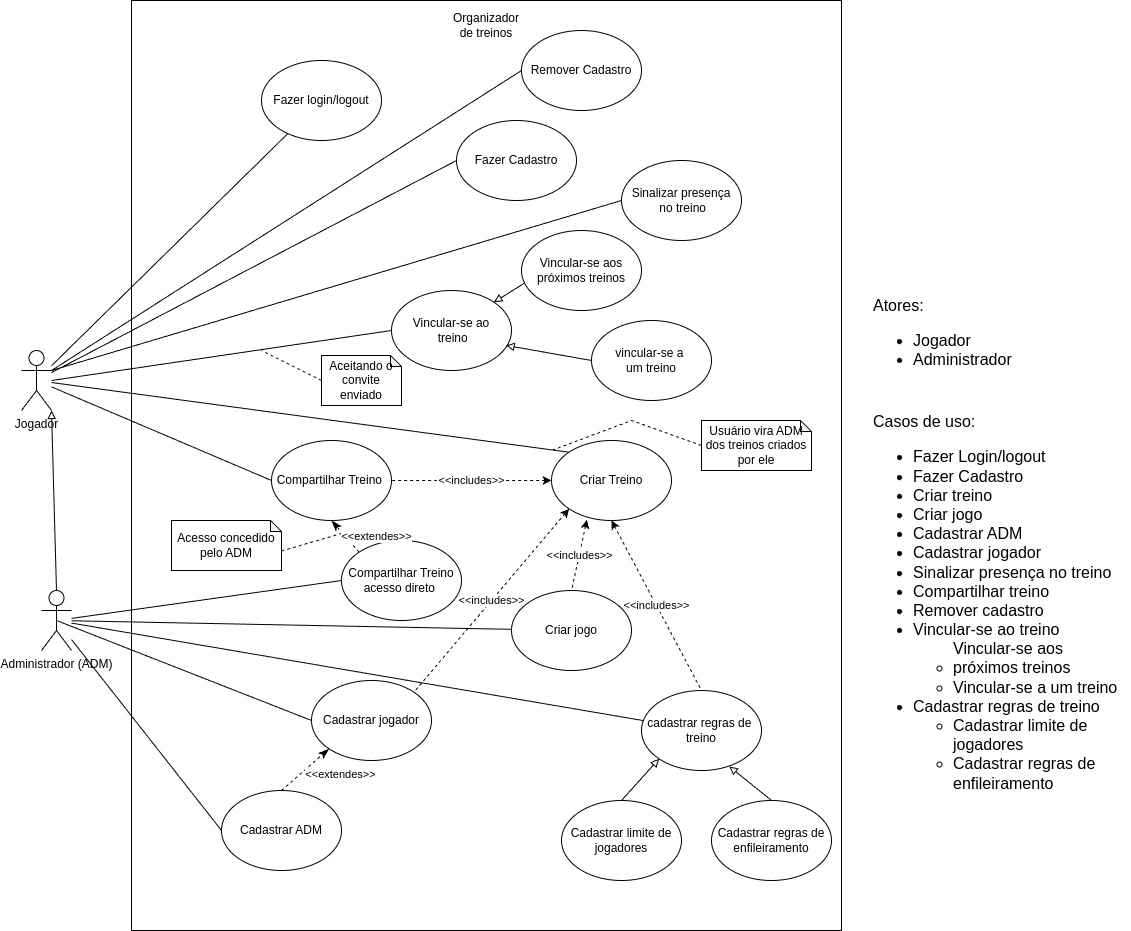

The diagram above was exported from draw.io. Its source (the exported page's mxGraphModel, read from the mxfile embedded in the PNG):
<mxGraphModel dx="3208" dy="1921" grid="1" gridSize="10" guides="1" tooltips="1" connect="1" arrows="1" fold="1" page="1" pageScale="1" pageWidth="850" pageHeight="1100" math="0" shadow="0">
  <root>
    <mxCell id="0" />
    <mxCell id="1" parent="0" />
    <mxCell id="vrPPpMGn2CqQMcMGqcZj-8" value="" style="rounded=0;whiteSpace=wrap;html=1;" parent="1" vertex="1">
      <mxGeometry x="-110" y="-270" width="710" height="930" as="geometry" />
    </mxCell>
    <mxCell id="vrPPpMGn2CqQMcMGqcZj-28" style="rounded=0;orthogonalLoop=1;jettySize=auto;html=1;entryX=0;entryY=0.5;entryDx=0;entryDy=0;endArrow=none;endFill=0;" parent="1" source="vrPPpMGn2CqQMcMGqcZj-5" target="vrPPpMGn2CqQMcMGqcZj-27" edge="1">
      <mxGeometry relative="1" as="geometry" />
    </mxCell>
    <mxCell id="FEfhfez51klEMno8xJYN-33" style="rounded=0;orthogonalLoop=1;jettySize=auto;html=1;entryX=0;entryY=0.5;entryDx=0;entryDy=0;endArrow=none;endFill=0;" parent="1" target="FEfhfez51klEMno8xJYN-32" edge="1">
      <mxGeometry relative="1" as="geometry">
        <mxPoint x="-190" y="110" as="sourcePoint" />
      </mxGeometry>
    </mxCell>
    <mxCell id="vrPPpMGn2CqQMcMGqcZj-5" value="Jogador" style="shape=umlActor;verticalLabelPosition=bottom;verticalAlign=top;html=1;outlineConnect=0;" parent="1" vertex="1">
      <mxGeometry x="-220" y="80" width="30" height="60" as="geometry" />
    </mxCell>
    <mxCell id="vrPPpMGn2CqQMcMGqcZj-10" value="Organizador de treinos" style="text;html=1;align=center;verticalAlign=middle;whiteSpace=wrap;rounded=0;" parent="1" vertex="1">
      <mxGeometry x="215" y="-260" width="60" height="30" as="geometry" />
    </mxCell>
    <mxCell id="vrPPpMGn2CqQMcMGqcZj-11" value="&lt;font style=&quot;font-size: 16px;&quot;&gt;Atores:&lt;/font&gt;&lt;div style=&quot;font-size: 16px;&quot;&gt;&lt;ul style=&quot;&quot;&gt;&lt;li style=&quot;&quot;&gt;&lt;font style=&quot;font-size: 16px;&quot;&gt;Jogador&lt;/font&gt;&lt;/li&gt;&lt;li style=&quot;&quot;&gt;&lt;font style=&quot;font-size: 16px;&quot;&gt;Administrador&lt;/font&gt;&lt;/li&gt;&lt;/ul&gt;&lt;/div&gt;" style="text;html=1;align=left;verticalAlign=middle;whiteSpace=wrap;rounded=0;" parent="1" vertex="1">
      <mxGeometry x="630" y="20" width="150" height="100" as="geometry" />
    </mxCell>
    <mxCell id="vrPPpMGn2CqQMcMGqcZj-12" value="&lt;font style=&quot;font-size: 16px;&quot;&gt;Casos de uso:&lt;/font&gt;&lt;div style=&quot;font-size: 16px;&quot;&gt;&lt;ul style=&quot;&quot;&gt;&lt;li style=&quot;&quot;&gt;&lt;font style=&quot;font-size: 16px;&quot;&gt;Fazer Login/logout&lt;/font&gt;&lt;/li&gt;&lt;li style=&quot;&quot;&gt;&lt;font style=&quot;font-size: 16px;&quot;&gt;Fazer Cadastro&lt;/font&gt;&lt;/li&gt;&lt;li style=&quot;&quot;&gt;&lt;font style=&quot;font-size: 16px;&quot;&gt;Criar treino&lt;/font&gt;&lt;/li&gt;&lt;li style=&quot;&quot;&gt;&lt;font style=&quot;font-size: 16px;&quot;&gt;Criar jogo&lt;/font&gt;&lt;/li&gt;&lt;li style=&quot;&quot;&gt;&lt;font style=&quot;font-size: 16px;&quot;&gt;Cadastrar ADM&lt;/font&gt;&lt;/li&gt;&lt;li style=&quot;&quot;&gt;&lt;font style=&quot;font-size: 16px;&quot;&gt;Cadastrar jogador&lt;/font&gt;&lt;/li&gt;&lt;li style=&quot;&quot;&gt;&lt;font style=&quot;font-size: 16px;&quot;&gt;Sinalizar presença no treino&lt;/font&gt;&lt;/li&gt;&lt;li style=&quot;&quot;&gt;&lt;font style=&quot;font-size: 16px;&quot;&gt;Compartilhar treino&lt;/font&gt;&lt;/li&gt;&lt;li style=&quot;&quot;&gt;&lt;font style=&quot;font-size: 16px;&quot;&gt;Remover cadastro&lt;/font&gt;&lt;/li&gt;&lt;li style=&quot;&quot;&gt;Vincular-se ao treino&lt;/li&gt;&lt;ul&gt;&lt;li style=&quot;&quot;&gt;&lt;font style=&quot;font-size: 16px;&quot;&gt;&lt;div style=&quot;&quot;&gt;Vincular-se aos próximos treinos&lt;/div&gt;&lt;/font&gt;&lt;/li&gt;&lt;li style=&quot;&quot;&gt;&lt;div style=&quot;&quot;&gt;Vincular-se a um treino&lt;/div&gt;&lt;/li&gt;&lt;/ul&gt;&lt;li style=&quot;&quot;&gt;&lt;font style=&quot;font-size: 16px;&quot;&gt;Cadastrar regras de treino&lt;/font&gt;&lt;/li&gt;&lt;ul style=&quot;&quot;&gt;&lt;li style=&quot;&quot;&gt;&lt;font style=&quot;font-size: 16px;&quot;&gt;Cadastrar limite de jogadores&lt;/font&gt;&lt;/li&gt;&lt;li style=&quot;&quot;&gt;&lt;font style=&quot;font-size: 16px;&quot;&gt;Cadastrar regras de enfileiramento&lt;/font&gt;&lt;/li&gt;&lt;/ul&gt;&lt;/ul&gt;&lt;/div&gt;" style="text;html=1;align=left;verticalAlign=middle;whiteSpace=wrap;rounded=0;" parent="1" vertex="1">
      <mxGeometry x="630" y="120" width="260" height="440" as="geometry" />
    </mxCell>
    <mxCell id="vrPPpMGn2CqQMcMGqcZj-59" style="rounded=0;orthogonalLoop=1;jettySize=auto;html=1;exitX=0.5;exitY=0;exitDx=0;exitDy=0;exitPerimeter=0;endArrow=block;endFill=0;entryX=1;entryY=1;entryDx=0;entryDy=0;entryPerimeter=0;strokeWidth=1;" parent="1" source="vrPPpMGn2CqQMcMGqcZj-13" target="vrPPpMGn2CqQMcMGqcZj-5" edge="1">
      <mxGeometry relative="1" as="geometry" />
    </mxCell>
    <mxCell id="FEfhfez51klEMno8xJYN-10" style="rounded=0;orthogonalLoop=1;jettySize=auto;html=1;endArrow=none;endFill=0;" parent="1" source="vrPPpMGn2CqQMcMGqcZj-13" target="vrPPpMGn2CqQMcMGqcZj-31" edge="1">
      <mxGeometry relative="1" as="geometry" />
    </mxCell>
    <mxCell id="FEfhfez51klEMno8xJYN-13" style="rounded=0;orthogonalLoop=1;jettySize=auto;html=1;endArrow=none;endFill=0;" parent="1" source="vrPPpMGn2CqQMcMGqcZj-13" target="FEfhfez51klEMno8xJYN-12" edge="1">
      <mxGeometry relative="1" as="geometry" />
    </mxCell>
    <mxCell id="vrPPpMGn2CqQMcMGqcZj-13" value="Administrador (ADM)" style="shape=umlActor;verticalLabelPosition=bottom;verticalAlign=top;html=1;outlineConnect=0;" parent="1" vertex="1">
      <mxGeometry x="-200" y="320" width="30" height="60" as="geometry" />
    </mxCell>
    <mxCell id="vrPPpMGn2CqQMcMGqcZj-17" value="Fazer login/logout" style="ellipse;whiteSpace=wrap;html=1;" parent="1" vertex="1">
      <mxGeometry x="20" y="-210" width="120" height="80" as="geometry" />
    </mxCell>
    <mxCell id="vrPPpMGn2CqQMcMGqcZj-18" style="rounded=0;orthogonalLoop=1;jettySize=auto;html=1;endArrow=none;endFill=0;" parent="1" source="vrPPpMGn2CqQMcMGqcZj-5" target="vrPPpMGn2CqQMcMGqcZj-17" edge="1">
      <mxGeometry relative="1" as="geometry" />
    </mxCell>
    <mxCell id="vrPPpMGn2CqQMcMGqcZj-27" value="Fazer Cadastro" style="ellipse;whiteSpace=wrap;html=1;" parent="1" vertex="1">
      <mxGeometry x="215" y="-150" width="120" height="80" as="geometry" />
    </mxCell>
    <mxCell id="vrPPpMGn2CqQMcMGqcZj-30" style="rounded=0;orthogonalLoop=1;jettySize=auto;html=1;exitX=0;exitY=0;exitDx=0;exitDy=0;endArrow=none;endFill=0;" parent="1" source="vrPPpMGn2CqQMcMGqcZj-29" target="vrPPpMGn2CqQMcMGqcZj-5" edge="1">
      <mxGeometry relative="1" as="geometry" />
    </mxCell>
    <mxCell id="FEfhfez51klEMno8xJYN-28" value="&amp;lt;&amp;lt;includes&amp;gt;&amp;gt;" style="rounded=0;orthogonalLoop=1;jettySize=auto;html=1;exitX=0.5;exitY=1;exitDx=0;exitDy=0;entryX=0.5;entryY=0;entryDx=0;entryDy=0;startArrow=classic;startFill=1;endArrow=none;endFill=0;dashed=1;" parent="1" source="vrPPpMGn2CqQMcMGqcZj-29" target="FEfhfez51klEMno8xJYN-12" edge="1">
      <mxGeometry relative="1" as="geometry" />
    </mxCell>
    <mxCell id="FEfhfez51klEMno8xJYN-29" value="&amp;lt;&amp;lt;includes&amp;gt;&amp;gt;" style="rounded=0;orthogonalLoop=1;jettySize=auto;html=1;exitX=0.295;exitY=0.992;exitDx=0;exitDy=0;entryX=0.5;entryY=0;entryDx=0;entryDy=0;startArrow=classic;startFill=1;endArrow=none;endFill=0;dashed=1;exitPerimeter=0;" parent="1" source="vrPPpMGn2CqQMcMGqcZj-29" target="vrPPpMGn2CqQMcMGqcZj-31" edge="1">
      <mxGeometry relative="1" as="geometry" />
    </mxCell>
    <mxCell id="FEfhfez51klEMno8xJYN-30" value="&lt;span style=&quot;color: rgb(0, 0, 0); font-family: Helvetica; font-size: 11px; font-style: normal; font-variant-ligatures: normal; font-variant-caps: normal; font-weight: 400; letter-spacing: normal; orphans: 2; text-align: center; text-indent: 0px; text-transform: none; widows: 2; word-spacing: 0px; -webkit-text-stroke-width: 0px; white-space: nowrap; background-color: rgb(255, 255, 255); text-decoration-thickness: initial; text-decoration-style: initial; text-decoration-color: initial; display: inline !important; float: none;&quot;&gt;&amp;lt;&amp;lt;includes&amp;gt;&amp;gt;&lt;/span&gt;" style="rounded=0;orthogonalLoop=1;jettySize=auto;html=1;exitX=0;exitY=0.5;exitDx=0;exitDy=0;entryX=1;entryY=0.5;entryDx=0;entryDy=0;startArrow=classic;startFill=1;endArrow=none;endFill=0;dashed=1;" parent="1" source="vrPPpMGn2CqQMcMGqcZj-29" target="vrPPpMGn2CqQMcMGqcZj-39" edge="1">
      <mxGeometry relative="1" as="geometry" />
    </mxCell>
    <mxCell id="FEfhfez51klEMno8xJYN-31" value="&lt;span style=&quot;color: rgb(0, 0, 0); font-family: Helvetica; font-size: 11px; font-style: normal; font-variant-ligatures: normal; font-variant-caps: normal; font-weight: 400; letter-spacing: normal; orphans: 2; text-align: center; text-indent: 0px; text-transform: none; widows: 2; word-spacing: 0px; -webkit-text-stroke-width: 0px; white-space: nowrap; background-color: rgb(255, 255, 255); text-decoration-thickness: initial; text-decoration-style: initial; text-decoration-color: initial; display: inline !important; float: none;&quot;&gt;&amp;lt;&amp;lt;includes&amp;gt;&amp;gt;&lt;/span&gt;" style="rounded=0;orthogonalLoop=1;jettySize=auto;html=1;exitX=0;exitY=1;exitDx=0;exitDy=0;entryX=1;entryY=0;entryDx=0;entryDy=0;startArrow=classic;startFill=1;endArrow=none;endFill=0;dashed=1;" parent="1" source="vrPPpMGn2CqQMcMGqcZj-29" target="vrPPpMGn2CqQMcMGqcZj-41" edge="1">
      <mxGeometry relative="1" as="geometry" />
    </mxCell>
    <mxCell id="vrPPpMGn2CqQMcMGqcZj-29" value="Criar Treino" style="ellipse;whiteSpace=wrap;html=1;" parent="1" vertex="1">
      <mxGeometry x="310" y="170" width="120" height="80" as="geometry" />
    </mxCell>
    <mxCell id="vrPPpMGn2CqQMcMGqcZj-31" value="Criar jogo" style="ellipse;whiteSpace=wrap;html=1;movable=1;resizable=1;rotatable=1;deletable=1;editable=1;locked=0;connectable=1;" parent="1" vertex="1">
      <mxGeometry x="270" y="320" width="120" height="80" as="geometry" />
    </mxCell>
    <mxCell id="vrPPpMGn2CqQMcMGqcZj-38" style="rounded=0;orthogonalLoop=1;jettySize=auto;html=1;exitX=0;exitY=0.5;exitDx=0;exitDy=0;endArrow=none;endFill=0;" parent="1" source="vrPPpMGn2CqQMcMGqcZj-37" target="vrPPpMGn2CqQMcMGqcZj-13" edge="1">
      <mxGeometry relative="1" as="geometry" />
    </mxCell>
    <mxCell id="vrPPpMGn2CqQMcMGqcZj-37" value="Cadastrar ADM" style="ellipse;whiteSpace=wrap;html=1;" parent="1" vertex="1">
      <mxGeometry x="-20" y="520" width="120" height="80" as="geometry" />
    </mxCell>
    <mxCell id="vrPPpMGn2CqQMcMGqcZj-40" style="rounded=0;orthogonalLoop=1;jettySize=auto;html=1;exitX=0;exitY=0.5;exitDx=0;exitDy=0;endArrow=none;endFill=0;" parent="1" source="vrPPpMGn2CqQMcMGqcZj-39" target="vrPPpMGn2CqQMcMGqcZj-5" edge="1">
      <mxGeometry relative="1" as="geometry">
        <mxPoint x="130" y="260.43" as="sourcePoint" />
        <mxPoint x="-90" y="120.00446808510645" as="targetPoint" />
      </mxGeometry>
    </mxCell>
    <mxCell id="vrPPpMGn2CqQMcMGqcZj-39" value="Compartilhar Treino&amp;nbsp;" style="ellipse;whiteSpace=wrap;html=1;" parent="1" vertex="1">
      <mxGeometry x="30" y="170" width="120" height="80" as="geometry" />
    </mxCell>
    <mxCell id="vrPPpMGn2CqQMcMGqcZj-42" style="rounded=0;orthogonalLoop=1;jettySize=auto;html=1;exitX=0;exitY=0.5;exitDx=0;exitDy=0;endArrow=none;endFill=0;entryX=0.5;entryY=0.5;entryDx=0;entryDy=0;entryPerimeter=0;" parent="1" source="vrPPpMGn2CqQMcMGqcZj-41" target="vrPPpMGn2CqQMcMGqcZj-13" edge="1">
      <mxGeometry relative="1" as="geometry" />
    </mxCell>
    <mxCell id="vrPPpMGn2CqQMcMGqcZj-41" value="Cadastrar jogador" style="ellipse;whiteSpace=wrap;html=1;" parent="1" vertex="1">
      <mxGeometry x="70" y="410" width="120" height="80" as="geometry" />
    </mxCell>
    <mxCell id="vrPPpMGn2CqQMcMGqcZj-43" value="Remover Cadastro" style="ellipse;whiteSpace=wrap;html=1;" parent="1" vertex="1">
      <mxGeometry x="280" y="-240" width="120" height="80" as="geometry" />
    </mxCell>
    <mxCell id="vrPPpMGn2CqQMcMGqcZj-44" style="rounded=0;orthogonalLoop=1;jettySize=auto;html=1;exitX=0;exitY=0.5;exitDx=0;exitDy=0;entryX=1;entryY=0.3333333333333333;entryDx=0;entryDy=0;entryPerimeter=0;endArrow=none;endFill=0;" parent="1" source="vrPPpMGn2CqQMcMGqcZj-43" target="vrPPpMGn2CqQMcMGqcZj-5" edge="1">
      <mxGeometry relative="1" as="geometry" />
    </mxCell>
    <mxCell id="vrPPpMGn2CqQMcMGqcZj-45" value="&lt;div style=&quot;&quot;&gt;&lt;span style=&quot;background-color: initial;&quot;&gt;Sinalizar presença&lt;/span&gt;&lt;/div&gt;&lt;div style=&quot;&quot;&gt;&lt;span style=&quot;background-color: initial;&quot;&gt;&amp;nbsp;no treino&lt;/span&gt;&lt;/div&gt;" style="ellipse;whiteSpace=wrap;html=1;align=center;" parent="1" vertex="1">
      <mxGeometry x="380" y="-110" width="120" height="80" as="geometry" />
    </mxCell>
    <mxCell id="vrPPpMGn2CqQMcMGqcZj-46" style="rounded=0;orthogonalLoop=1;jettySize=auto;html=1;exitX=0;exitY=0.5;exitDx=0;exitDy=0;entryX=1;entryY=0.3333333333333333;entryDx=0;entryDy=0;entryPerimeter=0;endArrow=none;endFill=0;" parent="1" source="vrPPpMGn2CqQMcMGqcZj-45" target="vrPPpMGn2CqQMcMGqcZj-5" edge="1">
      <mxGeometry relative="1" as="geometry" />
    </mxCell>
    <mxCell id="vrPPpMGn2CqQMcMGqcZj-48" value="Cadastrar regras de enfileiramento" style="ellipse;whiteSpace=wrap;html=1;" parent="1" vertex="1">
      <mxGeometry x="470" y="530" width="120" height="80" as="geometry" />
    </mxCell>
    <mxCell id="AmRRGAeZ7Mx77moRqFyY-2" style="rounded=0;orthogonalLoop=1;jettySize=auto;html=1;exitX=0.5;exitY=0;exitDx=0;exitDy=0;entryX=0;entryY=1;entryDx=0;entryDy=0;endArrow=block;endFill=0;" parent="1" source="vrPPpMGn2CqQMcMGqcZj-49" target="FEfhfez51klEMno8xJYN-12" edge="1">
      <mxGeometry relative="1" as="geometry" />
    </mxCell>
    <mxCell id="vrPPpMGn2CqQMcMGqcZj-49" value="Cadastrar limite de jogadores" style="ellipse;whiteSpace=wrap;html=1;" parent="1" vertex="1">
      <mxGeometry x="320" y="530" width="120" height="80" as="geometry" />
    </mxCell>
    <mxCell id="vrPPpMGn2CqQMcMGqcZj-58" style="rounded=0;orthogonalLoop=1;jettySize=auto;html=1;exitX=0;exitY=0.5;exitDx=0;exitDy=0;endArrow=none;endFill=0;" parent="1" source="vrPPpMGn2CqQMcMGqcZj-57" target="vrPPpMGn2CqQMcMGqcZj-13" edge="1">
      <mxGeometry relative="1" as="geometry" />
    </mxCell>
    <mxCell id="vrPPpMGn2CqQMcMGqcZj-57" value="Compartilhar Treino acesso direto&amp;nbsp;" style="ellipse;whiteSpace=wrap;html=1;" parent="1" vertex="1">
      <mxGeometry x="100" y="270" width="120" height="80" as="geometry" />
    </mxCell>
    <mxCell id="FEfhfez51klEMno8xJYN-26" style="rounded=0;orthogonalLoop=1;jettySize=auto;html=1;exitX=0;exitY=0;exitDx=110;exitDy=30.5;exitPerimeter=0;endArrow=none;endFill=0;dashed=1;" parent="1" source="vrPPpMGn2CqQMcMGqcZj-64" edge="1">
      <mxGeometry relative="1" as="geometry">
        <mxPoint x="110" y="260" as="targetPoint" />
      </mxGeometry>
    </mxCell>
    <mxCell id="vrPPpMGn2CqQMcMGqcZj-64" value="Acesso concedido pelo ADM" style="shape=note;whiteSpace=wrap;html=1;backgroundOutline=1;darkOpacity=0.05;size=11;" parent="1" vertex="1">
      <mxGeometry x="-70" y="250" width="110" height="50" as="geometry" />
    </mxCell>
    <mxCell id="FEfhfez51klEMno8xJYN-8" value="&amp;lt;&amp;lt;extendes&amp;gt;&amp;gt;" style="html=1;verticalAlign=bottom;endArrow=classicThin;dashed=1;endSize=8;curved=0;rounded=0;entryX=0.5;entryY=1;entryDx=0;entryDy=0;exitX=0;exitY=0;exitDx=0;exitDy=0;endFill=1;" parent="1" source="vrPPpMGn2CqQMcMGqcZj-57" target="vrPPpMGn2CqQMcMGqcZj-39" edge="1">
      <mxGeometry x="-1" y="-17" relative="1" as="geometry">
        <mxPoint x="380" y="220" as="sourcePoint" />
        <mxPoint x="300" y="220" as="targetPoint" />
        <mxPoint x="5" y="4" as="offset" />
      </mxGeometry>
    </mxCell>
    <mxCell id="FEfhfez51klEMno8xJYN-9" value="&amp;lt;&amp;lt;extendes&amp;gt;&amp;gt;" style="html=1;verticalAlign=bottom;endArrow=classicThin;dashed=1;endSize=8;rounded=0;entryX=0;entryY=1;entryDx=0;entryDy=0;exitX=0.5;exitY=0;exitDx=0;exitDy=0;endFill=1;" parent="1" source="vrPPpMGn2CqQMcMGqcZj-37" target="vrPPpMGn2CqQMcMGqcZj-41" edge="1">
      <mxGeometry x="0.5099" y="-33" relative="1" as="geometry">
        <mxPoint x="110" y="280" as="sourcePoint" />
        <mxPoint x="62" y="228" as="targetPoint" />
        <mxPoint x="1" as="offset" />
      </mxGeometry>
    </mxCell>
    <mxCell id="FEfhfez51klEMno8xJYN-12" value="cadastrar regras de&amp;nbsp; treino" style="ellipse;whiteSpace=wrap;html=1;" parent="1" vertex="1">
      <mxGeometry x="400" y="420" width="120" height="80" as="geometry" />
    </mxCell>
    <mxCell id="FEfhfez51klEMno8xJYN-27" style="rounded=0;orthogonalLoop=1;jettySize=auto;html=1;exitX=0;exitY=0.5;exitDx=0;exitDy=0;exitPerimeter=0;endArrow=none;endFill=0;dashed=1;" parent="1" source="FEfhfez51klEMno8xJYN-16" edge="1">
      <mxGeometry relative="1" as="geometry">
        <mxPoint x="310" y="180" as="targetPoint" />
        <Array as="points">
          <mxPoint x="390" y="150" />
        </Array>
      </mxGeometry>
    </mxCell>
    <mxCell id="FEfhfez51klEMno8xJYN-16" value="Usuário vira ADM dos treinos criados por ele" style="shape=note;whiteSpace=wrap;html=1;backgroundOutline=1;darkOpacity=0.05;size=11;" parent="1" vertex="1">
      <mxGeometry x="460" y="150" width="110" height="50" as="geometry" />
    </mxCell>
    <mxCell id="FEfhfez51klEMno8xJYN-32" value="&lt;div style=&quot;&quot;&gt;Vincular-se ao&lt;/div&gt;&lt;div style=&quot;&quot;&gt;&amp;nbsp;treino&lt;/div&gt;" style="ellipse;whiteSpace=wrap;html=1;align=center;" parent="1" vertex="1">
      <mxGeometry x="150" y="20" width="120" height="80" as="geometry" />
    </mxCell>
    <mxCell id="FEfhfez51klEMno8xJYN-37" style="rounded=0;orthogonalLoop=1;jettySize=auto;html=1;exitX=0;exitY=0.5;exitDx=0;exitDy=0;entryX=0.954;entryY=0.686;entryDx=0;entryDy=0;endArrow=block;endFill=0;entryPerimeter=0;" parent="1" source="FEfhfez51klEMno8xJYN-34" target="FEfhfez51klEMno8xJYN-32" edge="1">
      <mxGeometry relative="1" as="geometry" />
    </mxCell>
    <mxCell id="FEfhfez51klEMno8xJYN-34" value="&lt;div style=&quot;text-align: left;&quot;&gt;vincular-se a&amp;nbsp;&lt;/div&gt;&lt;div style=&quot;&quot;&gt;um treino&lt;/div&gt;" style="ellipse;whiteSpace=wrap;html=1;align=center;" parent="1" vertex="1">
      <mxGeometry x="350" y="50" width="120" height="80" as="geometry" />
    </mxCell>
    <mxCell id="FEfhfez51klEMno8xJYN-36" style="rounded=0;orthogonalLoop=1;jettySize=auto;html=1;exitX=0.033;exitY=0.65;exitDx=0;exitDy=0;entryX=1;entryY=0;entryDx=0;entryDy=0;endArrow=block;endFill=0;exitPerimeter=0;" parent="1" source="FEfhfez51klEMno8xJYN-35" target="FEfhfez51klEMno8xJYN-32" edge="1">
      <mxGeometry relative="1" as="geometry" />
    </mxCell>
    <mxCell id="FEfhfez51klEMno8xJYN-35" value="&lt;div style=&quot;&quot;&gt;Vincular-se aos próximos treinos&lt;/div&gt;" style="ellipse;whiteSpace=wrap;html=1;align=center;" parent="1" vertex="1">
      <mxGeometry x="280" y="-40" width="120" height="80" as="geometry" />
    </mxCell>
    <mxCell id="FEfhfez51klEMno8xJYN-39" style="rounded=0;orthogonalLoop=1;jettySize=auto;html=1;exitX=0;exitY=0.5;exitDx=0;exitDy=0;exitPerimeter=0;endArrow=none;endFill=0;dashed=1;" parent="1" source="FEfhfez51klEMno8xJYN-40" edge="1">
      <mxGeometry relative="1" as="geometry">
        <mxPoint x="20" y="80" as="targetPoint" />
      </mxGeometry>
    </mxCell>
    <mxCell id="FEfhfez51klEMno8xJYN-40" value="Aceitando o convite enviado" style="shape=note;whiteSpace=wrap;html=1;backgroundOutline=1;darkOpacity=0.05;size=11;" parent="1" vertex="1">
      <mxGeometry x="80" y="85" width="80" height="50" as="geometry" />
    </mxCell>
    <mxCell id="AmRRGAeZ7Mx77moRqFyY-1" style="rounded=0;orthogonalLoop=1;jettySize=auto;html=1;exitX=0.5;exitY=0;exitDx=0;exitDy=0;entryX=0.732;entryY=0.95;entryDx=0;entryDy=0;entryPerimeter=0;endArrow=block;endFill=0;" parent="1" source="vrPPpMGn2CqQMcMGqcZj-48" target="FEfhfez51klEMno8xJYN-12" edge="1">
      <mxGeometry relative="1" as="geometry" />
    </mxCell>
  </root>
</mxGraphModel>